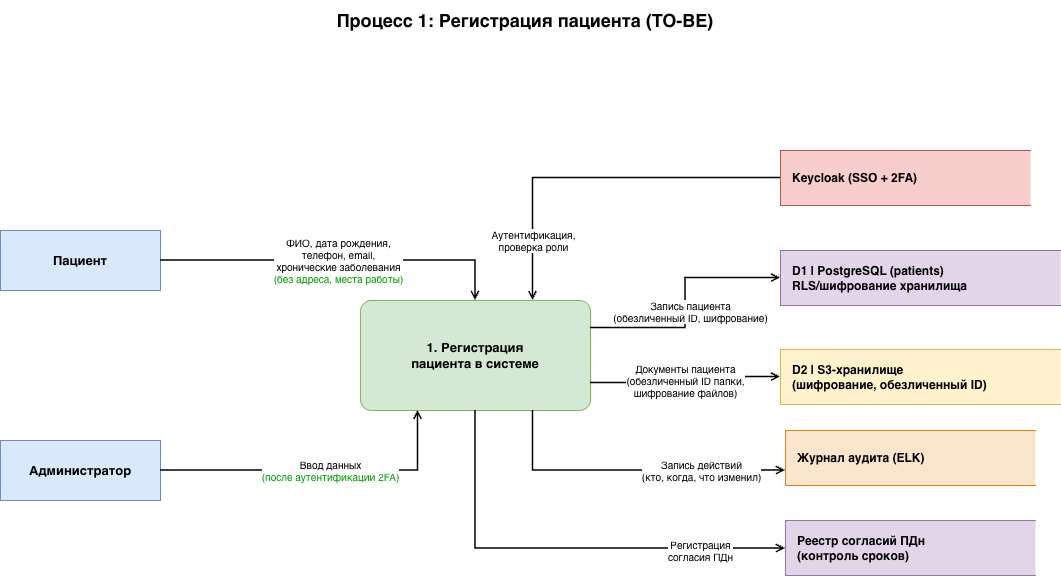

The diagram above was exported from draw.io. Its source (the exported page's mxGraphModel, read from the mxfile embedded in the PNG):
<mxGraphModel dx="1234" dy="884" grid="1" gridSize="10" guides="1" tooltips="1" connect="1" arrows="1" fold="1" page="1" pageScale="1" pageWidth="1169" pageHeight="827" math="0" shadow="0">
  <root>
    <mxCell id="0" />
    <mxCell id="1" parent="0" />
    <mxCell id="2" parent="1" style="text;html=1;strokeColor=none;fillColor=none;align=center;verticalAlign=middle;whiteSpace=wrap;rounded=0;fontSize=18;fontStyle=1;" value="Процесс 1: Регистрация пациента (TO-BE)" vertex="1">
      <mxGeometry height="40" width="570" x="300" y="10" as="geometry" />
    </mxCell>
    <mxCell id="10" parent="1" style="rounded=0;whiteSpace=wrap;html=1;fillColor=#dae8fc;strokeColor=#6c8ebf;fontStyle=1;fontSize=13;" value="Пациент" vertex="1">
      <mxGeometry height="60" width="160" x="60" y="240" as="geometry" />
    </mxCell>
    <mxCell id="11" parent="1" style="rounded=0;whiteSpace=wrap;html=1;fillColor=#dae8fc;strokeColor=#6c8ebf;fontStyle=1;fontSize=13;" value="Администратор" vertex="1">
      <mxGeometry height="60" width="160" x="60" y="450" as="geometry" />
    </mxCell>
    <mxCell id="20" parent="1" style="rounded=1;whiteSpace=wrap;html=1;fillColor=#d5e8d4;strokeColor=#82b366;fontStyle=1;fontSize=13;arcSize=10;" value="1. Регистрация&lt;br&gt;пациента в системе" vertex="1">
      <mxGeometry height="110" width="230" x="420" y="310" as="geometry" />
    </mxCell>
    <mxCell id="30" parent="1" style="shape=partialRectangle;whiteSpace=wrap;html=1;right=0;fillColor=#e1d5e7;strokeColor=#9673a6;fontSize=12;align=left;spacingLeft=10;fontStyle=1;" value="D1 | PostgreSQL (patients)&lt;br&gt;RLS/шифрование хранилища" vertex="1">
      <mxGeometry height="55" width="280" x="840" y="260" as="geometry" />
    </mxCell>
    <mxCell id="31" parent="1" style="shape=partialRectangle;whiteSpace=wrap;html=1;right=0;fillColor=#fff2cc;strokeColor=#d6b656;fontSize=12;align=left;spacingLeft=10;fontStyle=1;" value="D2 | S3-хранилище&lt;br&gt;(шифрование, обезличенный ID)" vertex="1">
      <mxGeometry height="55" width="280" x="840" y="359" as="geometry" />
    </mxCell>
    <mxCell id="32" parent="1" style="shape=partialRectangle;whiteSpace=wrap;html=1;right=0;fillColor=#f8cecc;strokeColor=#b85450;fontSize=12;align=left;spacingLeft=10;fontStyle=1;" value="Keycloak (SSO + 2FA)" vertex="1">
      <mxGeometry height="55" width="250" x="840" y="160" as="geometry" />
    </mxCell>
    <mxCell id="33" parent="1" style="shape=partialRectangle;whiteSpace=wrap;html=1;right=0;fillColor=#fce5cd;strokeColor=#e67e22;fontSize=12;align=left;spacingLeft=10;fontStyle=1;" value="Журнал аудита (ELK)" vertex="1">
      <mxGeometry height="55" width="250" x="845" y="440" as="geometry" />
    </mxCell>
    <mxCell id="34" parent="1" style="shape=partialRectangle;whiteSpace=wrap;html=1;right=0;fillColor=#e1d5e7;strokeColor=#9673a6;fontSize=12;align=left;spacingLeft=10;fontStyle=1;" value="Реестр согласий ПДн&lt;br&gt;(контроль сроков)" vertex="1">
      <mxGeometry height="55" width="250" x="845" y="530" as="geometry" />
    </mxCell>
    <mxCell id="50" edge="1" parent="1" source="10" style="edgeStyle=orthogonalEdgeStyle;html=1;endArrow=open;endFill=0;strokeWidth=1.5;fontSize=10;rounded=0;curved=0;" target="20" value="ФИО, дата рождения,&lt;br&gt;телефон, email,&lt;br&gt;хронические заболевания&lt;br&gt;&lt;font color=&quot;#009900&quot;&gt;(без адреса, места работы)&lt;/font&gt;">
      <mxGeometry relative="1" as="geometry" />
    </mxCell>
    <mxCell id="51" edge="1" parent="1" source="11" style="edgeStyle=orthogonalEdgeStyle;html=1;endArrow=open;endFill=0;strokeWidth=1.5;fontSize=10;rounded=0;curved=0;entryX=0.25;entryY=1;entryDx=0;entryDy=0;" target="20" value="Ввод данных&lt;br&gt;&lt;font color=&quot;#009900&quot;&gt;(после аутентификации 2FA)&lt;/font&gt;">
      <mxGeometry relative="1" x="0.0709" as="geometry">
        <mxPoint as="offset" />
      </mxGeometry>
    </mxCell>
    <mxCell id="52" edge="1" parent="1" source="20" style="edgeStyle=orthogonalEdgeStyle;html=1;endArrow=open;endFill=0;strokeWidth=1.5;fontSize=10;exitX=1;exitY=0.25;exitDx=0;exitDy=0;rounded=0;curved=0;entryX=0;entryY=0.5;entryDx=0;entryDy=0;" target="30" value="Запись пациента&lt;br&gt;(обезличенный ID, шифрование)">
      <mxGeometry relative="1" x="-0.0625" y="-5" as="geometry">
        <mxPoint y="1" as="offset" />
      </mxGeometry>
    </mxCell>
    <mxCell id="53" edge="1" parent="1" source="20" style="edgeStyle=orthogonalEdgeStyle;html=1;endArrow=open;endFill=0;strokeWidth=1.5;fontSize=10;rounded=0;curved=0;exitX=1;exitY=0.75;exitDx=0;exitDy=0;" target="31" value="Документы пациента&lt;br&gt;(обезличенный ID папки,&lt;br&gt;шифрование файлов)">
      <mxGeometry relative="1" as="geometry">
        <mxPoint as="offset" />
      </mxGeometry>
    </mxCell>
    <mxCell id="54" edge="1" parent="1" source="32" style="edgeStyle=orthogonalEdgeStyle;html=1;endArrow=open;endFill=0;strokeWidth=1.5;fontSize=10;rounded=0;curved=0;entryX=0.75;entryY=0;entryDx=0;entryDy=0;" target="20" value="Аутентификация,&lt;br&gt;проверка роли">
      <mxGeometry relative="1" x="0.6757" as="geometry">
        <mxPoint as="offset" />
      </mxGeometry>
    </mxCell>
    <mxCell id="55" edge="1" parent="1" source="20" style="edgeStyle=orthogonalEdgeStyle;html=1;endArrow=open;endFill=0;strokeWidth=1.5;fontSize=10;rounded=0;curved=0;exitX=0.75;exitY=1;exitDx=0;exitDy=0;" target="33" value="Запись действий&lt;br&gt;(кто, когда, что изменил)">
      <mxGeometry relative="1" x="0.456" as="geometry">
        <mxPoint as="offset" />
        <Array as="points">
          <mxPoint x="593" y="480" />
          <mxPoint x="905" y="480" />
        </Array>
      </mxGeometry>
    </mxCell>
    <mxCell id="56" edge="1" parent="1" source="20" style="edgeStyle=orthogonalEdgeStyle;html=1;endArrow=open;endFill=0;strokeWidth=1.5;fontSize=10;rounded=0;curved=0;exitX=0.5;exitY=1;exitDx=0;exitDy=0;" target="34" value="Регистрация&lt;br&gt;согласия ПДн">
      <mxGeometry relative="1" x="0.6205" y="-2" as="geometry">
        <mxPoint as="offset" />
        <Array as="points">
          <mxPoint x="535" y="558" />
        </Array>
      </mxGeometry>
    </mxCell>
  </root>
</mxGraphModel>